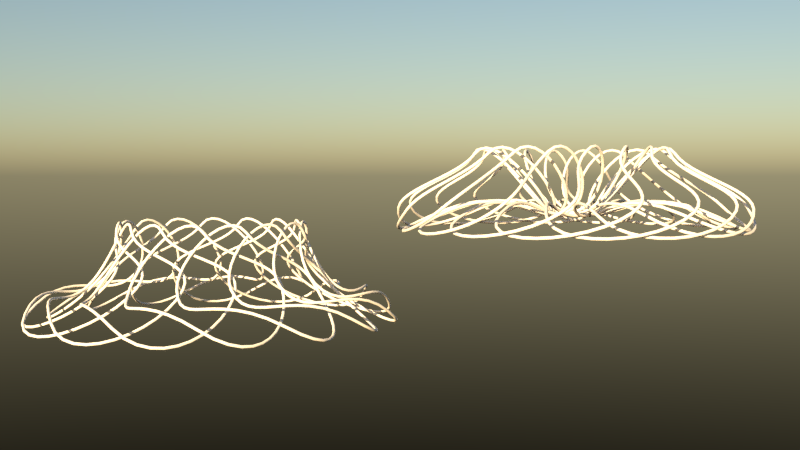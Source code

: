 # Source: roto_knots.blend  (saved by Blender 3.4.6; exported with 4.5.12 LTS)
import bpy
from mathutils import Matrix  # noqa: F401  (used for matrix-valued properties, if any)

bpy.ops.wm.read_factory_settings(use_empty=True)
scene = bpy.context.scene
scene.name = 'scene'

# ---- collections
col_roto_knots = bpy.data.collections.new('roto_knots'); scene.collection.children.link(col_roto_knots)
col_roto_knots.hide_render = True
col_scene = bpy.data.collections.new('scene'); scene.collection.children.link(col_scene)
col_unit_tests = bpy.data.collections.new('unit_tests'); scene.collection.children.link(col_unit_tests)
col_roto_knot = bpy.data.collections.new('roto_knot'); col_unit_tests.children.link(col_roto_knot)

# ---- materials (node trees are filled in below, after node groups)
mat_material = bpy.data.materials.new('Material')

# ---- node groups
ng_nodegroup = bpy.data.node_groups.new('NodeGroup', 'GeometryNodeTree')
_s = ng_nodegroup.interface.new_socket(name='Mesh', in_out='OUTPUT', socket_type='NodeSocketGeometry')
_s = ng_nodegroup.interface.new_socket(name='Count', in_out='INPUT', socket_type='NodeSocketInt')
_s.default_value = 12
_s.min_value = 3
_s = ng_nodegroup.interface.new_socket(name='Y Rotate', in_out='INPUT', socket_type='NodeSocketFloat')
_s.default_value = 0.51
_s.min_value = -1e+04
_s.max_value = 1e+04
_s = ng_nodegroup.interface.new_socket(name='Wideness', in_out='INPUT', socket_type='NodeSocketFloat')
_s.subtype = 'DISTANCE'
_s.default_value = 0.1
_s.min_value = 0.0
_s = ng_nodegroup.interface.new_socket(name='Z Rotate', in_out='INPUT', socket_type='NodeSocketFloat')
_s.default_value = 4.6
_s.min_value = -1e+04
_s.max_value = 1e+04
_s = ng_nodegroup.interface.new_socket(name='CurveObject', in_out='INPUT', socket_type='NodeSocketObject')
_s.default_value = None
ng_nodegroup.is_modifier = True
# nodes of 'NodeGroup' reference scene objects; filled in after objects exist
ng_rotilocate = bpy.data.node_groups.new('rotilocate', 'GeometryNodeTree')
_s = ng_rotilocate.interface.new_socket(name='Geometry', in_out='OUTPUT', socket_type='NodeSocketGeometry')
_s = ng_rotilocate.interface.new_socket(name='Count', in_out='INPUT', socket_type='NodeSocketInt')
_s.default_value = 12
_s.min_value = 3
_s = ng_rotilocate.interface.new_socket(name='radius', in_out='INPUT', socket_type='NodeSocketFloat')
_s.default_value = 0.51
_s.min_value = -1e+04
_s.max_value = 1e+04
_s = ng_rotilocate.interface.new_socket(name='Y Rotate', in_out='INPUT', socket_type='NodeSocketFloat')
_s.default_value = 0.51
_s.min_value = -1e+04
_s.max_value = 1e+04
_s = ng_rotilocate.interface.new_socket(name='Z Rotate', in_out='INPUT', socket_type='NodeSocketFloat')
_s.default_value = 4.6
_s.min_value = -1e+04
_s.max_value = 1e+04
_s = ng_rotilocate.interface.new_socket(name='CurveObject', in_out='INPUT', socket_type='NodeSocketObject')
_s.default_value = None
ng_rotilocate.is_modifier = True
# nodes of 'rotilocate' reference scene objects; filled in after objects exist

# ---- material node trees
mat_material.use_nodes = True; mat_material.node_tree.nodes.clear()
_N = mat_material.node_tree.nodes; _L = mat_material.node_tree.links
n0 = _N.new('ShaderNodeOutputMaterial'); n0.name = 'Material Output'; n0.location = (300, 300)
n1 = _N.new('ShaderNodeBsdfDiffuse'); n1.name = 'Diffuse BSDF'; n1.location = (10, 300)
n1.inputs[0].default_value = (0.1823, 0.8, 0.02707, 1.0)
n1.inputs[1].default_value = 0.2064
_L.new(n1.outputs[0], n0.inputs[0])
n0.is_active_output = True

# ---- world
world_sunsky_sunset = bpy.data.worlds.new('SunSky_Sunset'); scene.world = world_sunsky_sunset
world_sunsky_sunset.use_nodes = True; world_sunsky_sunset.node_tree.nodes.clear()
_N = world_sunsky_sunset.node_tree.nodes; _L = world_sunsky_sunset.node_tree.links
n0 = _N.new('ShaderNodeOutputWorld'); n0.name = 'World Output'; n0.location = (300, 300)
n1 = _N.new('ShaderNodeBackground'); n1.name = 'Background'; n1.location = (10, 300)
n1.inputs[1].default_value = 0.1
n2 = _N.new('ShaderNodeTexSky'); n2.name = 'Sky Texture'; n2.location = (-190, 266)
n2.sun_elevation = 0.2112
n2.sun_rotation = 3.491
_L.new(n1.outputs[0], n0.inputs[0])
_L.new(n2.outputs[0], n1.inputs[0])
n0.is_active_output = True
world_sunsky_sunset.color = (0.05088, 0.05088, 0.05088)
world_sunsky_sunset.use_sun_shadow = False
world_sunsky_sunset.sun_shadow_jitter_overblur = 0.0

# ---- cameras
cam_camera_001 = bpy.data.cameras.new('Camera.001')

# ---- meshes
me_cube_004 = bpy.data.meshes.new('Cube.004')
me_cube_004.from_pydata([(-1.0, -1.0, -1.0), (-1.0, -1.0, 1.0), (-1.0, 1.0, -1.0), (-1.0, 1.0, 1.0), (1.0, -1.0, -1.0), (1.0, -1.0, 1.0), (1.0, 1.0, -1.0), (1.0, 1.0, 1.0)], [], [(0, 1, 3, 2), (2, 3, 7, 6), (6, 7, 5, 4), (4, 5, 1, 0), (2, 6, 4, 0), (7, 3, 1, 5)])
_uv = me_cube_004.uv_layers.new(name='UVMap')
_uv.uv.foreach_set('vector', [0.375, 0.0, 0.625, 0.0, 0.625, 0.25, 0.375, 0.25, 0.375, 0.25, 0.625, 0.25, 0.625, 0.5, 0.375, 0.5, 0.375, 0.5, 0.625, 0.5, 0.625, 0.75, 0.375, 0.75, 0.375, 0.75, 0.625, 0.75, 0.625, 1.0, 0.375, 1.0, 0.125, 0.5, 0.375, 0.5, 0.375, 0.75, 0.125, 0.75, 0.625, 0.5, 0.875, 0.5, 0.875, 0.75, 0.625, 0.75])
me_cube_004.materials.append(mat_material)
me_cube_004.use_remesh_fix_poles = True
me_cube_004.use_remesh_preserve_attributes = False
me_cube_004.update()

# ---- curves / text
cu_beziercircle_005 = bpy.data.curves.new('BezierCircle.005', 'CURVE')
cu_beziercircle_005.dimensions = '3D'
_sp = cu_beziercircle_005.splines.new('BEZIER'); _sp.bezier_points.add(3)
_sp.bezier_points.foreach_set('co', [-0.5966, -0.03667, 0.3966, 0.0, 1.0, -0.03991, 1.024, -0.07335, 0.8131, 0.0, -1.0, -0.03991])
_sp.bezier_points.foreach_set('handle_left', [-0.9595, -0.2734, 0.4815, -0.4847, 0.915, -0.1105, 1.636, 0.746, 0.849, 0.6153, -1.122, 0.05105])
_sp.bezier_points.foreach_set('handle_right', [-0.2337, 0.2, 0.3118, 0.6515, 1.114, 0.05505, 0.4131, -0.8927, 0.7772, -0.4602, -0.9087, -0.1079])
for _p, _l, _r in zip(_sp.bezier_points, ['ALIGNED', 'AUTO', 'ALIGNED', 'AUTO'], ['ALIGNED', 'AUTO', 'ALIGNED', 'AUTO']): _p.handle_left_type = _l; _p.handle_right_type = _r
_sp.order_u = 0
_sp.order_v = 0
_sp.use_cyclic_u = True
cu_beziercircle_005.use_path = True
cu_beziercircle_005.fill_mode = 'FULL'
cu_beziercircle_002 = bpy.data.curves.new('BezierCircle.002', 'CURVE')
cu_beziercircle_002.dimensions = '3D'
_sp = cu_beziercircle_002.splines.new('BEZIER'); _sp.bezier_points.add(3)
_sp.bezier_points.foreach_set('co', [-0.5966, -0.03667, 0.3966, 0.0, 1.0, -0.03991, 1.024, -0.07335, 0.8131, 0.0, -1.0, -0.03991])
_sp.bezier_points.foreach_set('handle_left', [-0.9595, -0.2734, 0.4815, -0.4847, 0.915, -0.1105, 1.636, 0.746, 0.849, 0.6153, -1.122, 0.05105])
_sp.bezier_points.foreach_set('handle_right', [-0.2337, 0.2, 0.3118, 0.6515, 1.114, 0.05505, 0.4131, -0.8927, 0.7772, -0.4602, -0.9087, -0.1079])
for _p, _l, _r in zip(_sp.bezier_points, ['ALIGNED', 'AUTO', 'ALIGNED', 'AUTO'], ['ALIGNED', 'AUTO', 'ALIGNED', 'AUTO']): _p.handle_left_type = _l; _p.handle_right_type = _r
_sp.order_u = 0
_sp.order_v = 0
_sp.use_cyclic_u = True
cu_beziercircle_002.use_path = True
cu_beziercircle_002.fill_mode = 'FULL'

# ---- objects
ob_curve_base = bpy.data.objects.new('curve_base', cu_beziercircle_005)
ob_camera_001 = bpy.data.objects.new('Camera.001', cam_camera_001)
ob_empty_003 = bpy.data.objects.new('Empty.003', None)
ob_roto_knot_1 = bpy.data.objects.new('roto_knot_1', me_cube_004)
ob_roto_knot_2 = bpy.data.objects.new('roto_knot_2', cu_beziercircle_002)
_N = ng_nodegroup.nodes; _L = ng_nodegroup.links
n0 = _N.new('GeometryNodeInstanceOnPoints'); n0.name = 'Instance on Points'; n0.location = (338, 38)
n1 = _N.new('GeometryNodeCurveToMesh'); n1.name = 'Curve to Mesh'; n1.location = (883, 66)
n1.inputs[3].default_value = True
n2 = _N.new('GeometryNodeCurvePrimitiveCircle'); n2.name = 'Curve Circle'; n2.location = (665, -70)
n2.inputs[0].default_value = 50
n2.inputs[1].default_value = (0.0, 0.0, 0.0)
n2.inputs[2].default_value = (0.0, 0.0, 0.0)
n2.inputs[3].default_value = (0.0, 0.0, 0.0)
n2.inputs[4].default_value = 0.02
n3 = _N.new('ShaderNodeMath'); n3.name = 'Math.001'; n3.location = (-516, -213)
n3.operation = 'ARCTAN2'
n4 = _N.new('ShaderNodeSeparateXYZ'); n4.name = 'Separate XYZ'; n4.location = (-702, -237)
n5 = _N.new('ShaderNodeMath'); n5.name = 'Math.003'; n5.location = (-340, -191)
n6 = _N.new('GeometryNodeInputPosition'); n6.name = 'Position'; n6.location = (-883, -231)
n7 = _N.new('NodeGroupInput'); n7.name = 'Group Input'; n7.location = (-1083, 0)
n8 = _N.new('NodeGroupOutput'); n8.name = 'Group Output'; n8.location = (1073, 0)
n9 = _N.new('ShaderNodeCombineXYZ'); n9.name = 'Combine XYZ'; n9.location = (-174, -80)
n10 = _N.new('GeometryNodeMeshCircle'); n10.name = 'Mesh Circle'; n10.location = (52, 332)
n11 = _N.new('GeometryNodeObjectInfo'); n11.name = 'Object Info'; n11.location = (19, 59)
n11.width = 176
n12 = _N.new('ShaderNodeMath'); n12.name = 'Math.004'; n12.location = (-435, 68)
n12.operation = 'MULTIPLY'
n12.inputs[0].default_value = 1.0
n13 = _N.new('GeometryNodeInputNamedAttribute'); n13.name = 'Named Attribute'; n13.location = (858, 66)
n13.inputs[0].default_value = 'radius'
n14 = _N.new('GeometryNodeSwitch'); n14.name = 'Switch'; n14.location = (858, 66)
n14.input_type = 'FLOAT'
n14.inputs[1].default_value = 1.0
_L.new(n1.outputs[0], n8.inputs[0])
_L.new(n7.outputs[0], n10.inputs[0])
_L.new(n7.outputs[1], n12.inputs[1])
_L.new(n7.outputs[2], n10.inputs[1])
_L.new(n7.outputs[3], n5.inputs[1])
_L.new(n10.outputs[0], n0.inputs[0])
_L.new(n6.outputs[0], n4.inputs[0])
_L.new(n4.outputs[0], n3.inputs[1])
_L.new(n4.outputs[1], n3.inputs[0])
_L.new(n3.outputs[0], n5.inputs[0])
_L.new(n5.outputs[0], n9.inputs[2])
_L.new(n9.outputs[0], n0.inputs[5])
_L.new(n11.outputs[4], n0.inputs[2])
_L.new(n0.outputs[0], n1.inputs[0])
_L.new(n2.outputs[0], n1.inputs[1])
_L.new(n12.outputs[0], n9.inputs[1])
_L.new(n7.outputs[4], n11.inputs[0])
_L.new(n13.outputs[1], n14.inputs[0])
_L.new(n13.outputs[0], n14.inputs[2])
_L.new(n14.outputs[0], n1.inputs[2])
n8.is_active_output = True
_N = ng_rotilocate.nodes; _L = ng_rotilocate.links
n0 = _N.new('NodeGroupInput'); n0.name = 'Group Input'; n0.location = (-484, 59)
n1 = _N.new('NodeGroupOutput'); n1.name = 'Group Output'; n1.location = (195, 6)
n2 = _N.new('GeometryNodeGroup'); n2.name = 'Group'; n2.location = (-143, 76)
n2.width = 205
n2.node_tree = ng_nodegroup
_L.new(n2.outputs[0], n1.inputs[0])
_L.new(n0.outputs[0], n2.inputs[0])
_L.new(n0.outputs[2], n2.inputs[1])
_L.new(n0.outputs[1], n2.inputs[2])
_L.new(n0.outputs[3], n2.inputs[3])
_L.new(n0.outputs[4], n2.inputs[4])
n1.is_active_output = True

# ---- transforms, parenting, visibility, modifiers, constraints
ob_curve_base.location = (-1.767, -0.1092, 1.326)
ob_curve_base.hide_render = True
_m = ob_curve_base.modifiers.new('GeometryNodes', 'NODES')
_m.node_group = ng_rotilocate
_gi = [s.identifier for s in ng_rotilocate.interface.items_tree if s.item_type == 'SOCKET' and s.in_out == 'INPUT']
_m[_gi[2]] = 0.72  # Y Rotate
_m[_gi[4]] = None  # CurveObject
_m.show_render = False
ob_camera_001.location = (0.0, -14.9, 0.6517)
ob_camera_001.rotation_euler = (1.317, -0.0002261, 0.2817)
_c = ob_camera_001.constraints.new('TRACK_TO'); _c.name = 'Track To'
_c.target = ob_empty_003
ob_empty_003.location = (0.0, 0.0, 0.0)
ob_empty_003.scale = (3.774, 3.774, 3.774)
ob_roto_knot_1.location = (-2.516, 0.0, -0.7045)
ob_roto_knot_1.scale = (0.9257, 0.9257, 0.9257)
_m = ob_roto_knot_1.modifiers.new('GeometryNodes', 'NODES')
_m.node_group = ng_rotilocate
_gi = [s.identifier for s in ng_rotilocate.interface.items_tree if s.item_type == 'SOCKET' and s.in_out == 'INPUT']
_m[_gi[0]] = 15  # Count
_m[_gi[1]] = -1.356  # radius
_m[_gi[2]] = 0.9899  # Y Rotate
_m[_gi[3]] = 6.319  # Z Rotate
_m[_gi[4]] = ob_curve_base  # CurveObject
ob_roto_knot_2.location = (2.31, 0.0, 0.2632)
_m = ob_roto_knot_2.modifiers.new('GeometryNodes', 'NODES')
_m.node_group = ng_rotilocate
_gi = [s.identifier for s in ng_rotilocate.interface.items_tree if s.item_type == 'SOCKET' and s.in_out == 'INPUT']
_m[_gi[0]] = 18  # Count
_m[_gi[1]] = 1.33  # radius
_m[_gi[2]] = 0.72  # Y Rotate
_m[_gi[4]] = ob_curve_base  # CurveObject

# ---- collection membership
col_roto_knots.objects.link(ob_curve_base)
col_scene.objects.link(ob_camera_001)
col_scene.objects.link(ob_empty_003)
col_roto_knot.objects.link(ob_roto_knot_1)
col_roto_knot.objects.link(ob_roto_knot_2)

# ---- scene / render settings (as saved in the file)
scene.camera = ob_camera_001
scene.frame_start = 1; scene.frame_end = 4; scene.frame_set(118)
scene.render.engine = 'CYCLES'
scene.render.image_settings.file_format = 'FFMPEG'
scene.render.image_settings.color_mode = 'RGB'
scene.render.image_settings.compression = 90
scene.render.resolution_percentage = 50
scene.render.dither_intensity = 0.0
scene.render.bake_margin = 2
scene.render.bake_bias = 0.0
scene.cycles.use_denoising = False
scene.cycles.samples = 10
scene.cycles.sampling_pattern = 'TABULATED_SOBOL'
scene.cycles.light_sampling_threshold = 0.0
scene.cycles.use_adaptive_sampling = False
scene.cycles.use_light_tree = False
scene.cycles.blur_glossy = 0.0
scene.cycles.volume_bounces = 1
scene.cycles.pixel_filter_type = 'GAUSSIAN'
scene.cycles.sample_clamp_indirect = 0.0
scene.view_settings.view_transform = 'Standard'
bpy.context.view_layer.update()
